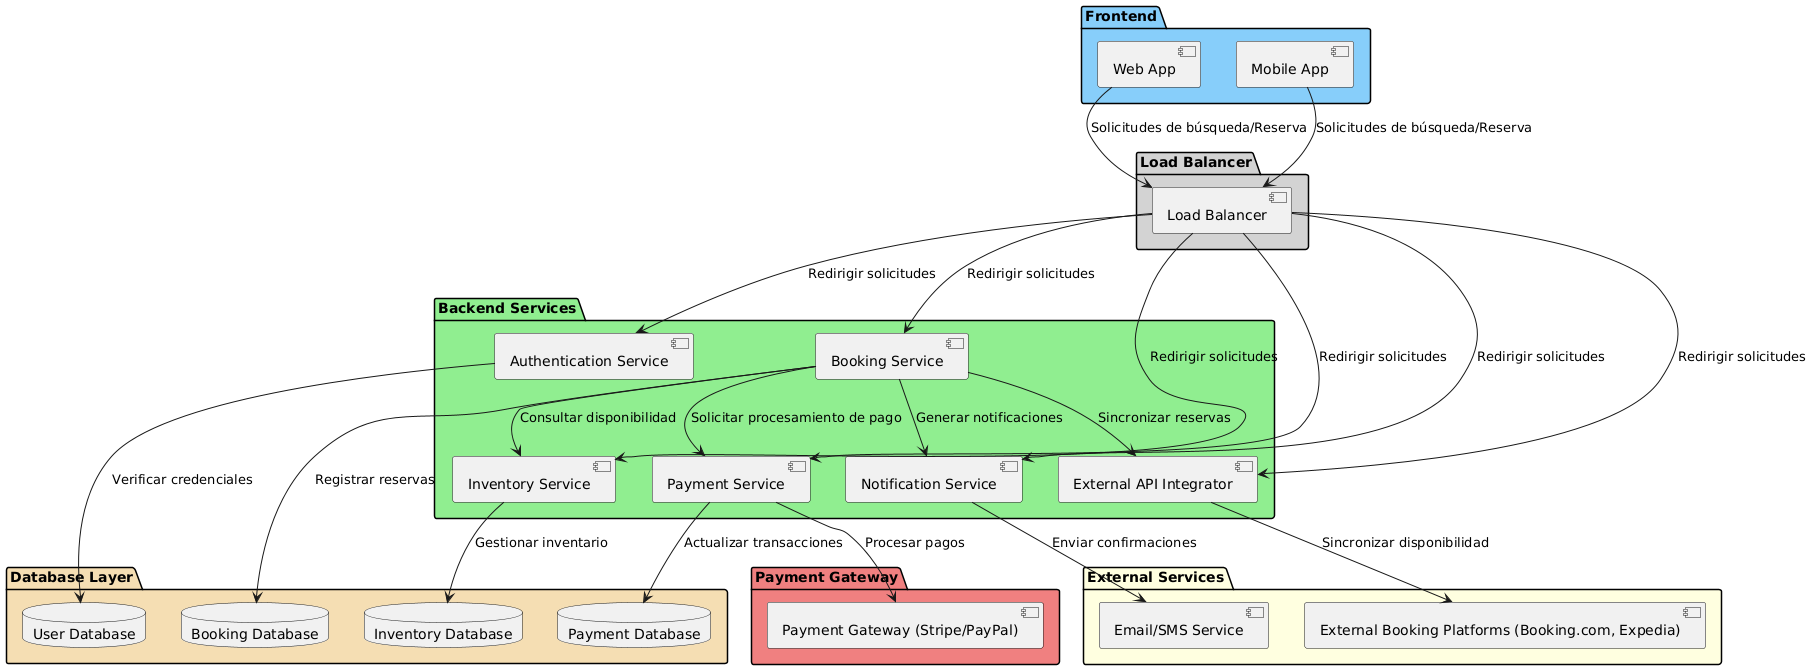

The diagram above was rendered by PlantUML. Its source (embedded in the PNG):
@startuml
package "Frontend" #LightSkyBlue {
    component "Web App" as WebApp
    component "Mobile App" as MobileApp
}

package "Load Balancer" #LightGrey {
    component "Load Balancer" as LoadBalancer
}

package "Backend Services" #LightGreen {
    component "Authentication Service" as AuthService
    component "Booking Service" as BookingService
    component "Payment Service" as PaymentService
    component "Inventory Service" as InventoryService
    component "Notification Service" as NotificationService
    component "External API Integrator" as ExternalAPI
}

package "Database Layer" #Wheat {
    database "User Database" as UserDB
    database "Booking Database" as BookingDB
    database "Payment Database" as PaymentDB
    database "Inventory Database" as InventoryDB
}

package "Payment Gateway" #LightCoral {
    component "Payment Gateway (Stripe/PayPal)" as PaymentGateway
}

package "External Services" #LightYellow {
    component "External Booking Platforms (Booking.com, Expedia)" as ExternalBooking
    component "Email/SMS Service" as EmailService
}

WebApp --> LoadBalancer : "Solicitudes de búsqueda/Reserva"
MobileApp --> LoadBalancer : "Solicitudes de búsqueda/Reserva"
LoadBalancer --> BookingService : "Redirigir solicitudes"
LoadBalancer --> AuthService : "Redirigir solicitudes"
LoadBalancer --> PaymentService : "Redirigir solicitudes"
LoadBalancer --> InventoryService : "Redirigir solicitudes"
LoadBalancer --> NotificationService : "Redirigir solicitudes"
LoadBalancer --> ExternalAPI : "Redirigir solicitudes"

AuthService --> UserDB : "Verificar credenciales"
BookingService --> InventoryService : "Consultar disponibilidad"
BookingService --> BookingDB : "Registrar reservas"
BookingService --> PaymentService : "Solicitar procesamiento de pago"
BookingService --> NotificationService : "Generar notificaciones"
BookingService --> ExternalAPI : "Sincronizar reservas"
PaymentService --> PaymentGateway : "Procesar pagos"
PaymentService --> PaymentDB : "Actualizar transacciones"
InventoryService --> InventoryDB : "Gestionar inventario"
NotificationService --> EmailService : "Enviar confirmaciones"
ExternalAPI --> ExternalBooking : "Sincronizar disponibilidad"
@enduml